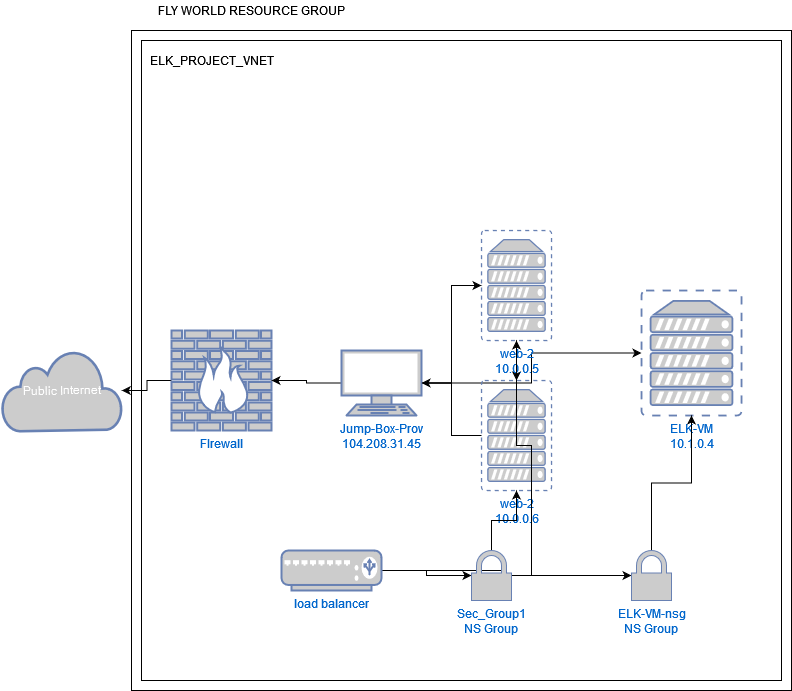

The diagram above was exported from draw.io. Its source (the exported page's mxGraphModel, read from the mxfile embedded in the PNG):
<mxGraphModel dx="1422" dy="744" grid="1" gridSize="10" guides="1" tooltips="1" connect="1" arrows="1" fold="1" page="1" pageScale="1" pageWidth="850" pageHeight="1100" math="0" shadow="0">
  <root>
    <mxCell id="0" />
    <mxCell id="1" parent="0" />
    <mxCell id="ratJEYHE8gI_lMwzbXU4-9" value="" style="whiteSpace=wrap;html=1;aspect=fixed;" vertex="1" parent="1">
      <mxGeometry x="160" y="40" width="660" height="660" as="geometry" />
    </mxCell>
    <mxCell id="ratJEYHE8gI_lMwzbXU4-8" value="" style="whiteSpace=wrap;html=1;aspect=fixed;" vertex="1" parent="1">
      <mxGeometry x="170" y="50" width="640" height="640" as="geometry" />
    </mxCell>
    <mxCell id="ratJEYHE8gI_lMwzbXU4-1" value="Public Internet" style="html=1;outlineConnect=0;fillColor=#CCCCCC;strokeColor=#6881B3;gradientColor=none;gradientDirection=north;strokeWidth=2;shape=mxgraph.networks.cloud;fontColor=#ffffff;rotation=-1;" vertex="1" parent="1">
      <mxGeometry x="30.35" y="360" width="119.91" height="80" as="geometry" />
    </mxCell>
    <mxCell id="ratJEYHE8gI_lMwzbXU4-21" value="" style="edgeStyle=orthogonalEdgeStyle;rounded=0;orthogonalLoop=1;jettySize=auto;html=1;" edge="1" parent="1" source="ratJEYHE8gI_lMwzbXU4-2" target="ratJEYHE8gI_lMwzbXU4-1">
      <mxGeometry relative="1" as="geometry" />
    </mxCell>
    <mxCell id="ratJEYHE8gI_lMwzbXU4-2" value="FIrewall" style="fontColor=#0066CC;verticalAlign=top;verticalLabelPosition=bottom;labelPosition=center;align=center;html=1;outlineConnect=0;fillColor=#CCCCCC;strokeColor=#6881B3;gradientColor=none;gradientDirection=north;strokeWidth=2;shape=mxgraph.networks.firewall;" vertex="1" parent="1">
      <mxGeometry x="200" y="340" width="100" height="100" as="geometry" />
    </mxCell>
    <mxCell id="ratJEYHE8gI_lMwzbXU4-18" value="" style="edgeStyle=orthogonalEdgeStyle;rounded=0;orthogonalLoop=1;jettySize=auto;html=1;entryX=0;entryY=0.5;entryDx=0;entryDy=0;entryPerimeter=0;" edge="1" parent="1" source="ratJEYHE8gI_lMwzbXU4-3" target="ratJEYHE8gI_lMwzbXU4-4">
      <mxGeometry relative="1" as="geometry" />
    </mxCell>
    <mxCell id="ratJEYHE8gI_lMwzbXU4-20" value="" style="edgeStyle=orthogonalEdgeStyle;rounded=0;orthogonalLoop=1;jettySize=auto;html=1;" edge="1" parent="1" source="ratJEYHE8gI_lMwzbXU4-3" target="ratJEYHE8gI_lMwzbXU4-2">
      <mxGeometry relative="1" as="geometry" />
    </mxCell>
    <mxCell id="ratJEYHE8gI_lMwzbXU4-22" style="edgeStyle=orthogonalEdgeStyle;rounded=0;orthogonalLoop=1;jettySize=auto;html=1;" edge="1" parent="1" source="ratJEYHE8gI_lMwzbXU4-3" target="ratJEYHE8gI_lMwzbXU4-6">
      <mxGeometry relative="1" as="geometry" />
    </mxCell>
    <mxCell id="ratJEYHE8gI_lMwzbXU4-3" value="&lt;div&gt;Jump-Box-Prov&lt;/div&gt;&lt;div&gt;104.208.31.45&lt;br&gt;&lt;/div&gt;" style="fontColor=#0066CC;verticalAlign=top;verticalLabelPosition=bottom;labelPosition=center;align=center;html=1;outlineConnect=0;fillColor=#CCCCCC;strokeColor=#6881B3;gradientColor=none;gradientDirection=north;strokeWidth=2;shape=mxgraph.networks.terminal;" vertex="1" parent="1">
      <mxGeometry x="370" y="360" width="80" height="65" as="geometry" />
    </mxCell>
    <mxCell id="ratJEYHE8gI_lMwzbXU4-12" value="" style="edgeStyle=orthogonalEdgeStyle;rounded=0;orthogonalLoop=1;jettySize=auto;html=1;" edge="1" parent="1" source="ratJEYHE8gI_lMwzbXU4-4" target="ratJEYHE8gI_lMwzbXU4-5">
      <mxGeometry relative="1" as="geometry" />
    </mxCell>
    <mxCell id="ratJEYHE8gI_lMwzbXU4-4" value="&lt;div&gt;web-2&lt;/div&gt;&lt;div&gt;10.0.0.5&lt;br&gt;&lt;/div&gt;" style="fontColor=#0066CC;verticalAlign=top;verticalLabelPosition=bottom;labelPosition=center;align=center;html=1;outlineConnect=0;fillColor=#CCCCCC;strokeColor=#6881B3;gradientColor=none;gradientDirection=north;strokeWidth=2;shape=mxgraph.networks.virtual_server;" vertex="1" parent="1">
      <mxGeometry x="510" y="240" width="70" height="110" as="geometry" />
    </mxCell>
    <mxCell id="ratJEYHE8gI_lMwzbXU4-19" value="" style="edgeStyle=orthogonalEdgeStyle;rounded=0;orthogonalLoop=1;jettySize=auto;html=1;" edge="1" parent="1" source="ratJEYHE8gI_lMwzbXU4-5" target="ratJEYHE8gI_lMwzbXU4-3">
      <mxGeometry relative="1" as="geometry" />
    </mxCell>
    <mxCell id="ratJEYHE8gI_lMwzbXU4-5" value="&lt;div&gt;web-2&lt;/div&gt;&lt;div&gt;10.0.0.6&lt;br&gt;&lt;/div&gt;" style="fontColor=#0066CC;verticalAlign=top;verticalLabelPosition=bottom;labelPosition=center;align=center;html=1;outlineConnect=0;fillColor=#CCCCCC;strokeColor=#6881B3;gradientColor=none;gradientDirection=north;strokeWidth=2;shape=mxgraph.networks.virtual_server;" vertex="1" parent="1">
      <mxGeometry x="510" y="390" width="70" height="110" as="geometry" />
    </mxCell>
    <mxCell id="ratJEYHE8gI_lMwzbXU4-6" value="&lt;div&gt;ELK-VM&lt;/div&gt;&lt;div&gt;10.1.0.4&lt;br&gt;&lt;/div&gt;" style="fontColor=#0066CC;verticalAlign=top;verticalLabelPosition=bottom;labelPosition=center;align=center;html=1;outlineConnect=0;fillColor=#CCCCCC;strokeColor=#6881B3;gradientColor=none;gradientDirection=north;strokeWidth=2;shape=mxgraph.networks.virtual_server;" vertex="1" parent="1">
      <mxGeometry x="670" y="300" width="100" height="125" as="geometry" />
    </mxCell>
    <mxCell id="ratJEYHE8gI_lMwzbXU4-15" value="" style="edgeStyle=orthogonalEdgeStyle;rounded=0;orthogonalLoop=1;jettySize=auto;html=1;" edge="1" parent="1" source="ratJEYHE8gI_lMwzbXU4-7" target="ratJEYHE8gI_lMwzbXU4-13">
      <mxGeometry relative="1" as="geometry" />
    </mxCell>
    <mxCell id="ratJEYHE8gI_lMwzbXU4-23" style="edgeStyle=orthogonalEdgeStyle;rounded=0;orthogonalLoop=1;jettySize=auto;html=1;" edge="1" parent="1" source="ratJEYHE8gI_lMwzbXU4-7" target="ratJEYHE8gI_lMwzbXU4-14">
      <mxGeometry relative="1" as="geometry" />
    </mxCell>
    <mxCell id="ratJEYHE8gI_lMwzbXU4-7" value="&lt;div&gt;load balancer&lt;/div&gt;&lt;div&gt;&lt;br&gt;&lt;/div&gt;" style="fontColor=#0066CC;verticalAlign=top;verticalLabelPosition=bottom;labelPosition=center;align=center;html=1;outlineConnect=0;fillColor=#CCCCCC;strokeColor=#6881B3;gradientColor=none;gradientDirection=north;strokeWidth=2;shape=mxgraph.networks.load_balancer;" vertex="1" parent="1">
      <mxGeometry x="310" y="560" width="100" height="40" as="geometry" />
    </mxCell>
    <mxCell id="ratJEYHE8gI_lMwzbXU4-10" value="&lt;div&gt;FLY WORLD RESOURCE GROUP&lt;/div&gt;" style="text;html=1;align=center;verticalAlign=middle;resizable=0;points=[];autosize=1;strokeColor=none;fillColor=none;" vertex="1" parent="1">
      <mxGeometry x="180" y="10" width="200" height="20" as="geometry" />
    </mxCell>
    <mxCell id="ratJEYHE8gI_lMwzbXU4-11" value="ELK_PROJECT_VNET" style="text;html=1;align=center;verticalAlign=middle;resizable=0;points=[];autosize=1;strokeColor=none;fillColor=none;" vertex="1" parent="1">
      <mxGeometry x="170" y="60" width="140" height="20" as="geometry" />
    </mxCell>
    <mxCell id="ratJEYHE8gI_lMwzbXU4-16" value="" style="edgeStyle=orthogonalEdgeStyle;rounded=0;orthogonalLoop=1;jettySize=auto;html=1;" edge="1" parent="1" source="ratJEYHE8gI_lMwzbXU4-13" target="ratJEYHE8gI_lMwzbXU4-5">
      <mxGeometry relative="1" as="geometry" />
    </mxCell>
    <mxCell id="ratJEYHE8gI_lMwzbXU4-17" style="edgeStyle=orthogonalEdgeStyle;rounded=0;orthogonalLoop=1;jettySize=auto;html=1;exitX=1;exitY=0.5;exitDx=0;exitDy=0;exitPerimeter=0;" edge="1" parent="1" source="ratJEYHE8gI_lMwzbXU4-13" target="ratJEYHE8gI_lMwzbXU4-4">
      <mxGeometry relative="1" as="geometry" />
    </mxCell>
    <mxCell id="ratJEYHE8gI_lMwzbXU4-13" value="&lt;div&gt;Sec_Group1&lt;/div&gt;&lt;div&gt;NS Group&lt;br&gt;&lt;/div&gt;" style="fontColor=#0066CC;verticalAlign=top;verticalLabelPosition=bottom;labelPosition=center;align=center;html=1;outlineConnect=0;fillColor=#CCCCCC;strokeColor=#6881B3;gradientColor=none;gradientDirection=north;strokeWidth=2;shape=mxgraph.networks.secured;" vertex="1" parent="1">
      <mxGeometry x="500" y="560" width="40" height="50" as="geometry" />
    </mxCell>
    <mxCell id="ratJEYHE8gI_lMwzbXU4-24" style="edgeStyle=orthogonalEdgeStyle;rounded=0;orthogonalLoop=1;jettySize=auto;html=1;" edge="1" parent="1" source="ratJEYHE8gI_lMwzbXU4-14" target="ratJEYHE8gI_lMwzbXU4-6">
      <mxGeometry relative="1" as="geometry" />
    </mxCell>
    <mxCell id="ratJEYHE8gI_lMwzbXU4-14" value="&lt;div&gt;ELK-VM-nsg&lt;/div&gt;&lt;div&gt;NS Group&lt;br&gt;&lt;/div&gt;" style="fontColor=#0066CC;verticalAlign=top;verticalLabelPosition=bottom;labelPosition=center;align=center;html=1;outlineConnect=0;fillColor=#CCCCCC;strokeColor=#6881B3;gradientColor=none;gradientDirection=north;strokeWidth=2;shape=mxgraph.networks.secured;" vertex="1" parent="1">
      <mxGeometry x="660" y="560" width="40" height="50" as="geometry" />
    </mxCell>
  </root>
</mxGraphModel>